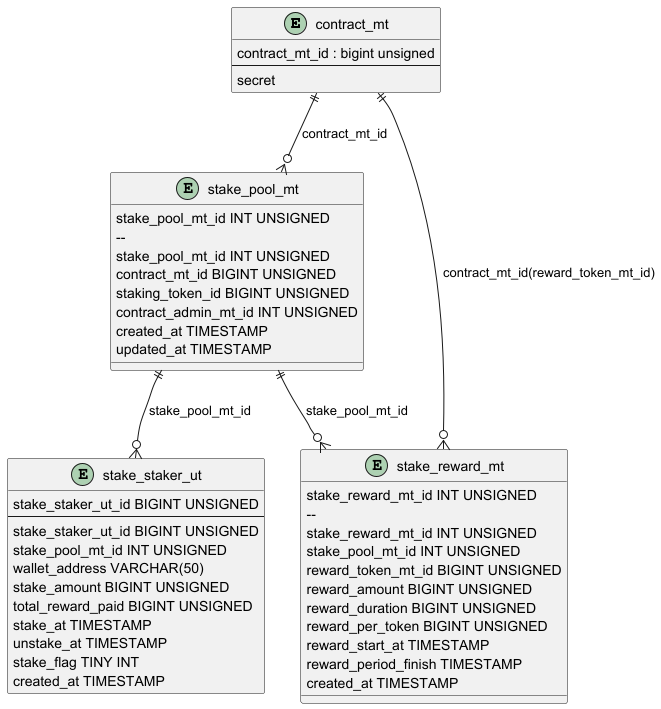

The diagram above was rendered by PlantUML. Its source (embedded in the PNG):
@startuml
'https://docs.google.com/spreadsheets/d/17_o1Sys_XAPWzm45wTlv57WyS9zAWIb-IyHPZO2fBqE/edit#gid=271782268

entity "contract_mt" as contract_mt {
  contract_mt_id : bigint unsigned
  --
    secret
}

entity "stake_pool_mt" as stake_mt {
 stake_pool_mt_id INT UNSIGNED
  --
 stake_pool_mt_id INT UNSIGNED
 contract_mt_id BIGINT UNSIGNED
 staking_token_id BIGINT UNSIGNED
 contract_admin_mt_id INT UNSIGNED
 created_at TIMESTAMP
 updated_at TIMESTAMP
}

entity "stake_reward_mt" as reward_mt {
 stake_reward_mt_id INT UNSIGNED
  --
 stake_reward_mt_id INT UNSIGNED
 stake_pool_mt_id INT UNSIGNED
 reward_token_mt_id BIGINT UNSIGNED
 reward_amount BIGINT UNSIGNED
 reward_duration BIGINT UNSIGNED
 reward_per_token BIGINT UNSIGNED
 reward_start_at TIMESTAMP
 reward_period_finish TIMESTAMP
 created_at TIMESTAMP
}

entity "stake_staker_ut" as stake_ut {
  stake_staker_ut_id BIGINT UNSIGNED
  --
  stake_staker_ut_id BIGINT UNSIGNED
  stake_pool_mt_id INT UNSIGNED
  wallet_address VARCHAR(50)
  stake_amount BIGINT UNSIGNED
  total_reward_paid BIGINT UNSIGNED
  stake_at TIMESTAMP
  unstake_at TIMESTAMP
  stake_flag TINY INT
  created_at TIMESTAMP
}

'------------------------------------------------------------
contract_mt ||--o{ stake_mt : contract_mt_id
stake_mt ||--o{ reward_mt: stake_pool_mt_id
contract_mt ||--o{ reward_mt: contract_mt_id(reward_token_mt_id)
stake_mt||--o{ stake_ut : stake_pool_mt_id



@enduml